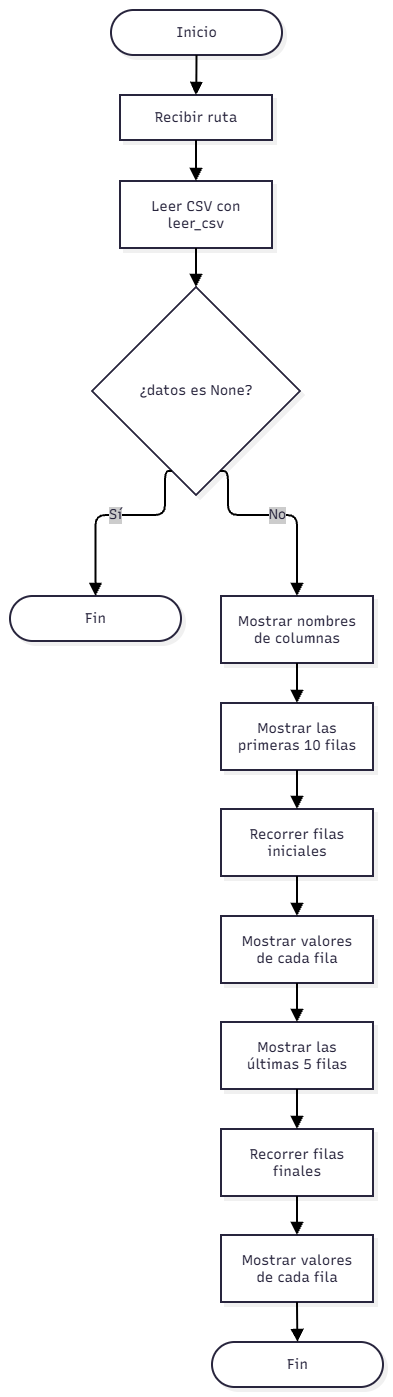

The diagram above was exported from draw.io. Its source (the exported page's mxGraphModel, read from the mxfile embedded in the PNG):
<mxGraphModel dx="1585" dy="917" grid="1" gridSize="10" guides="1" tooltips="1" connect="1" arrows="1" fold="1" page="1" pageScale="1" pageWidth="827" pageHeight="1169" math="0" shadow="0">
  <root>
    <mxCell id="0" />
    <mxCell id="1" parent="0" />
    <UserObject label="" mermaidData="{&#10;  &quot;data&quot;: &quot;graph TD\n    A([Inicio]) --&gt; B[Recibir ruta]\n    B --&gt; C[Leer CSV con leer_csv]\n    C --&gt; D{¿datos es None?}\n    D -- Sí --&gt; E([Fin])\n    D -- No --&gt; F[Mostrar nombres de columnas]\n    F --&gt; G[Mostrar las primeras 10 filas]\n    G --&gt; H[Recorrer filas iniciales]\n    H --&gt; I[Mostrar valores de cada fila]\n    I --&gt; J[Mostrar las últimas 5 filas]\n    J --&gt; K[Recorrer filas finales]\n    K --&gt; L[Mostrar valores de cada fila]\n    L --&gt; M([Fin])&quot;,&#10;  &quot;config&quot;: null,&#10;  &quot;version&quot;: &quot;12&quot;&#10;}" id="yOTM2x8F0GBJ8dj6FlO1-257">
      <mxCell connectable="0" parent="1" style="group;transparentBounds=1;editIcon=1;lockedGroup=0;groupPadding=10;" vertex="1">
        <mxGeometry as="geometry" />
      </mxCell>
    </UserObject>
    <UserObject label="Inicio" mermaidId="n:A" mermaidBaseStyle="html=1;rounded=1;whiteSpace=wrap;arcSize=50;strokeWidth=2;fillColor=#ffffff;strokeColor=#28253D;fontColor=#28253D;fontFamily=Recursive;fontSize=14;shadow=1;shadowColor=#000000;shadowOffsetX=4;shadowOffsetY=4;shadowBlur=0;shadowOpacity=6;" mermaidBaseValue="Inicio" id="yOTM2x8F0GBJ8dj6FlO1-258">
      <mxCell parent="yOTM2x8F0GBJ8dj6FlO1-257" style="html=1;rounded=1;whiteSpace=wrap;arcSize=50;strokeWidth=2;fillColor=#ffffff;strokeColor=#28253D;fontColor=#28253D;fontFamily=Recursive;fontSize=14;shadow=1;shadowColor=#000000;shadowOffsetX=4;shadowOffsetY=4;shadowBlur=0;shadowOpacity=6;fontSource=https%3A%2F%2Ffonts.googleapis.com%2Fcss%3Ffamily%3DRecursive;" vertex="1">
        <mxGeometry height="45" width="171" x="131" y="240" as="geometry" />
      </mxCell>
    </UserObject>
    <UserObject label="Recibir ruta" mermaidId="n:B" mermaidBaseStyle="html=1;whiteSpace=wrap;strokeWidth=2;fillColor=#ffffff;strokeColor=#28253D;fontColor=#28253D;fontFamily=Recursive;fontSize=14;shadow=1;shadowColor=#000000;shadowOffsetX=4;shadowOffsetY=4;shadowBlur=0;shadowOpacity=6;" mermaidBaseValue="Recibir ruta" id="yOTM2x8F0GBJ8dj6FlO1-259">
      <mxCell parent="yOTM2x8F0GBJ8dj6FlO1-257" style="html=1;whiteSpace=wrap;strokeWidth=2;fillColor=#ffffff;strokeColor=#28253D;fontColor=#28253D;fontFamily=Recursive;fontSize=14;shadow=1;shadowColor=#000000;shadowOffsetX=4;shadowOffsetY=4;shadowBlur=0;shadowOpacity=6;fontSource=https%3A%2F%2Ffonts.googleapis.com%2Fcss%3Ffamily%3DRecursive;" vertex="1">
        <mxGeometry height="45" width="152" x="140" y="325" as="geometry" />
      </mxCell>
    </UserObject>
    <UserObject label="Leer CSV con leer_csv" mermaidId="n:C" mermaidBaseStyle="html=1;whiteSpace=wrap;strokeWidth=2;fillColor=#ffffff;strokeColor=#28253D;fontColor=#28253D;fontFamily=Recursive;fontSize=14;shadow=1;shadowColor=#000000;shadowOffsetX=4;shadowOffsetY=4;shadowBlur=0;shadowOpacity=6;" mermaidBaseValue="Leer CSV con leer_csv" id="yOTM2x8F0GBJ8dj6FlO1-260">
      <mxCell parent="yOTM2x8F0GBJ8dj6FlO1-257" style="html=1;whiteSpace=wrap;strokeWidth=2;fillColor=#ffffff;strokeColor=#28253D;fontColor=#28253D;fontFamily=Recursive;fontSize=14;shadow=1;shadowColor=#000000;shadowOffsetX=4;shadowOffsetY=4;shadowBlur=0;shadowOpacity=6;labelWidth=120;fontSource=https%3A%2F%2Ffonts.googleapis.com%2Fcss%3Ffamily%3DRecursive;" vertex="1">
        <mxGeometry height="67" width="152" x="140" y="411" as="geometry" />
      </mxCell>
    </UserObject>
    <UserObject label="¿datos es None?" mermaidId="n:D" mermaidBaseStyle="rhombus;html=1;strokeWidth=2;whiteSpace=wrap;fillColor=#ffffff;strokeColor=#28253D;fontColor=#28253D;fontFamily=Recursive;fontSize=14;shadow=1;shadowColor=#000000;shadowOffsetX=4;shadowOffsetY=4;shadowBlur=0;shadowOpacity=6;" mermaidBaseValue="¿datos es None?" id="yOTM2x8F0GBJ8dj6FlO1-261">
      <mxCell parent="yOTM2x8F0GBJ8dj6FlO1-257" style="rhombus;html=1;strokeWidth=2;whiteSpace=wrap;fillColor=#ffffff;strokeColor=#28253D;fontColor=#28253D;fontFamily=Recursive;fontSize=14;shadow=1;shadowColor=#000000;shadowOffsetX=4;shadowOffsetY=4;shadowBlur=0;shadowOpacity=6;fontSource=https%3A%2F%2Ffonts.googleapis.com%2Fcss%3Ffamily%3DRecursive;" vertex="1">
        <mxGeometry height="208" width="208" x="112" y="517" as="geometry" />
      </mxCell>
    </UserObject>
    <UserObject label="Fin" mermaidId="n:E" mermaidBaseStyle="html=1;rounded=1;whiteSpace=wrap;arcSize=50;strokeWidth=2;fillColor=#ffffff;strokeColor=#28253D;fontColor=#28253D;fontFamily=Recursive;fontSize=14;shadow=1;shadowColor=#000000;shadowOffsetX=4;shadowOffsetY=4;shadowBlur=0;shadowOpacity=6;" mermaidBaseValue="Fin" id="yOTM2x8F0GBJ8dj6FlO1-262">
      <mxCell parent="yOTM2x8F0GBJ8dj6FlO1-257" style="html=1;rounded=1;whiteSpace=wrap;arcSize=50;strokeWidth=2;fillColor=#ffffff;strokeColor=#28253D;fontColor=#28253D;fontFamily=Recursive;fontSize=14;shadow=1;shadowColor=#000000;shadowOffsetX=4;shadowOffsetY=4;shadowBlur=0;shadowOpacity=6;fontSource=https%3A%2F%2Ffonts.googleapis.com%2Fcss%3Ffamily%3DRecursive;" vertex="1">
        <mxGeometry height="45" width="171" x="30" y="826" as="geometry" />
      </mxCell>
    </UserObject>
    <UserObject label="Mostrar nombres de columnas" mermaidId="n:F" mermaidBaseStyle="html=1;whiteSpace=wrap;strokeWidth=2;fillColor=#ffffff;strokeColor=#28253D;fontColor=#28253D;fontFamily=Recursive;fontSize=14;shadow=1;shadowColor=#000000;shadowOffsetX=4;shadowOffsetY=4;shadowBlur=0;shadowOpacity=6;" mermaidBaseValue="Mostrar nombres de columnas" id="yOTM2x8F0GBJ8dj6FlO1-263">
      <mxCell parent="yOTM2x8F0GBJ8dj6FlO1-257" style="html=1;whiteSpace=wrap;strokeWidth=2;fillColor=#ffffff;strokeColor=#28253D;fontColor=#28253D;fontFamily=Recursive;fontSize=14;shadow=1;shadowColor=#000000;shadowOffsetX=4;shadowOffsetY=4;shadowBlur=0;shadowOpacity=6;labelWidth=120;fontSource=https%3A%2F%2Ffonts.googleapis.com%2Fcss%3Ffamily%3DRecursive;" vertex="1">
        <mxGeometry height="67" width="152" x="241" y="826" as="geometry" />
      </mxCell>
    </UserObject>
    <UserObject label="Mostrar las primeras 10 filas" mermaidId="n:G" mermaidBaseStyle="html=1;whiteSpace=wrap;strokeWidth=2;fillColor=#ffffff;strokeColor=#28253D;fontColor=#28253D;fontFamily=Recursive;fontSize=14;shadow=1;shadowColor=#000000;shadowOffsetX=4;shadowOffsetY=4;shadowBlur=0;shadowOpacity=6;" mermaidBaseValue="Mostrar las primeras 10 filas" id="yOTM2x8F0GBJ8dj6FlO1-264">
      <mxCell parent="yOTM2x8F0GBJ8dj6FlO1-257" style="html=1;whiteSpace=wrap;strokeWidth=2;fillColor=#ffffff;strokeColor=#28253D;fontColor=#28253D;fontFamily=Recursive;fontSize=14;shadow=1;shadowColor=#000000;shadowOffsetX=4;shadowOffsetY=4;shadowBlur=0;shadowOpacity=6;labelWidth=120;fontSource=https%3A%2F%2Ffonts.googleapis.com%2Fcss%3Ffamily%3DRecursive;" vertex="1">
        <mxGeometry height="67" width="152" x="241" y="933" as="geometry" />
      </mxCell>
    </UserObject>
    <UserObject label="Recorrer filas iniciales" mermaidId="n:H" mermaidBaseStyle="html=1;whiteSpace=wrap;strokeWidth=2;fillColor=#ffffff;strokeColor=#28253D;fontColor=#28253D;fontFamily=Recursive;fontSize=14;shadow=1;shadowColor=#000000;shadowOffsetX=4;shadowOffsetY=4;shadowBlur=0;shadowOpacity=6;" mermaidBaseValue="Recorrer filas iniciales" id="yOTM2x8F0GBJ8dj6FlO1-265">
      <mxCell parent="yOTM2x8F0GBJ8dj6FlO1-257" style="html=1;whiteSpace=wrap;strokeWidth=2;fillColor=#ffffff;strokeColor=#28253D;fontColor=#28253D;fontFamily=Recursive;fontSize=14;shadow=1;shadowColor=#000000;shadowOffsetX=4;shadowOffsetY=4;shadowBlur=0;shadowOpacity=6;labelWidth=120;fontSource=https%3A%2F%2Ffonts.googleapis.com%2Fcss%3Ffamily%3DRecursive;" vertex="1">
        <mxGeometry height="67" width="152" x="241" y="1039" as="geometry" />
      </mxCell>
    </UserObject>
    <UserObject label="Mostrar valores de cada fila" mermaidId="n:I" mermaidBaseStyle="html=1;whiteSpace=wrap;strokeWidth=2;fillColor=#ffffff;strokeColor=#28253D;fontColor=#28253D;fontFamily=Recursive;fontSize=14;shadow=1;shadowColor=#000000;shadowOffsetX=4;shadowOffsetY=4;shadowBlur=0;shadowOpacity=6;" mermaidBaseValue="Mostrar valores de cada fila" id="yOTM2x8F0GBJ8dj6FlO1-266">
      <mxCell parent="yOTM2x8F0GBJ8dj6FlO1-257" style="html=1;whiteSpace=wrap;strokeWidth=2;fillColor=#ffffff;strokeColor=#28253D;fontColor=#28253D;fontFamily=Recursive;fontSize=14;shadow=1;shadowColor=#000000;shadowOffsetX=4;shadowOffsetY=4;shadowBlur=0;shadowOpacity=6;labelWidth=120;fontSource=https%3A%2F%2Ffonts.googleapis.com%2Fcss%3Ffamily%3DRecursive;" vertex="1">
        <mxGeometry height="67" width="152" x="241" y="1146" as="geometry" />
      </mxCell>
    </UserObject>
    <UserObject label="Mostrar las últimas 5 filas" mermaidId="n:J" mermaidBaseStyle="html=1;whiteSpace=wrap;strokeWidth=2;fillColor=#ffffff;strokeColor=#28253D;fontColor=#28253D;fontFamily=Recursive;fontSize=14;shadow=1;shadowColor=#000000;shadowOffsetX=4;shadowOffsetY=4;shadowBlur=0;shadowOpacity=6;" mermaidBaseValue="Mostrar las últimas 5 filas" id="yOTM2x8F0GBJ8dj6FlO1-267">
      <mxCell parent="yOTM2x8F0GBJ8dj6FlO1-257" style="html=1;whiteSpace=wrap;strokeWidth=2;fillColor=#ffffff;strokeColor=#28253D;fontColor=#28253D;fontFamily=Recursive;fontSize=14;shadow=1;shadowColor=#000000;shadowOffsetX=4;shadowOffsetY=4;shadowBlur=0;shadowOpacity=6;labelWidth=120;fontSource=https%3A%2F%2Ffonts.googleapis.com%2Fcss%3Ffamily%3DRecursive;" vertex="1">
        <mxGeometry height="67" width="152" x="241" y="1252" as="geometry" />
      </mxCell>
    </UserObject>
    <UserObject label="Recorrer filas finales" mermaidId="n:K" mermaidBaseStyle="html=1;whiteSpace=wrap;strokeWidth=2;fillColor=#ffffff;strokeColor=#28253D;fontColor=#28253D;fontFamily=Recursive;fontSize=14;shadow=1;shadowColor=#000000;shadowOffsetX=4;shadowOffsetY=4;shadowBlur=0;shadowOpacity=6;" mermaidBaseValue="Recorrer filas finales" id="yOTM2x8F0GBJ8dj6FlO1-268">
      <mxCell parent="yOTM2x8F0GBJ8dj6FlO1-257" style="html=1;whiteSpace=wrap;strokeWidth=2;fillColor=#ffffff;strokeColor=#28253D;fontColor=#28253D;fontFamily=Recursive;fontSize=14;shadow=1;shadowColor=#000000;shadowOffsetX=4;shadowOffsetY=4;shadowBlur=0;shadowOpacity=6;labelWidth=120;fontSource=https%3A%2F%2Ffonts.googleapis.com%2Fcss%3Ffamily%3DRecursive;" vertex="1">
        <mxGeometry height="67" width="152" x="241" y="1359" as="geometry" />
      </mxCell>
    </UserObject>
    <UserObject label="Mostrar valores de cada fila" mermaidId="n:L" mermaidBaseStyle="html=1;whiteSpace=wrap;strokeWidth=2;fillColor=#ffffff;strokeColor=#28253D;fontColor=#28253D;fontFamily=Recursive;fontSize=14;shadow=1;shadowColor=#000000;shadowOffsetX=4;shadowOffsetY=4;shadowBlur=0;shadowOpacity=6;" mermaidBaseValue="Mostrar valores de cada fila" id="yOTM2x8F0GBJ8dj6FlO1-269">
      <mxCell parent="yOTM2x8F0GBJ8dj6FlO1-257" style="html=1;whiteSpace=wrap;strokeWidth=2;fillColor=#ffffff;strokeColor=#28253D;fontColor=#28253D;fontFamily=Recursive;fontSize=14;shadow=1;shadowColor=#000000;shadowOffsetX=4;shadowOffsetY=4;shadowBlur=0;shadowOpacity=6;labelWidth=120;fontSource=https%3A%2F%2Ffonts.googleapis.com%2Fcss%3Ffamily%3DRecursive;" vertex="1">
        <mxGeometry height="67" width="152" x="241" y="1465" as="geometry" />
      </mxCell>
    </UserObject>
    <UserObject label="Fin" mermaidId="n:M" mermaidBaseStyle="html=1;rounded=1;whiteSpace=wrap;arcSize=50;strokeWidth=2;fillColor=#ffffff;strokeColor=#28253D;fontColor=#28253D;fontFamily=Recursive;fontSize=14;shadow=1;shadowColor=#000000;shadowOffsetX=4;shadowOffsetY=4;shadowBlur=0;shadowOpacity=6;" mermaidBaseValue="Fin" id="yOTM2x8F0GBJ8dj6FlO1-270">
      <mxCell parent="yOTM2x8F0GBJ8dj6FlO1-257" style="html=1;rounded=1;whiteSpace=wrap;arcSize=50;strokeWidth=2;fillColor=#ffffff;strokeColor=#28253D;fontColor=#28253D;fontFamily=Recursive;fontSize=14;shadow=1;shadowColor=#000000;shadowOffsetX=4;shadowOffsetY=4;shadowBlur=0;shadowOpacity=6;fontSource=https%3A%2F%2Ffonts.googleapis.com%2Fcss%3Ffamily%3DRecursive;" vertex="1">
        <mxGeometry height="45" width="171" x="232" y="1572" as="geometry" />
      </mxCell>
    </UserObject>
    <UserObject label="" mermaidId="e:A-&gt;B#0" mermaidBaseStyle="edgeStyle=orthogonalEdgeStyle;rounded=1;curved=0;startArrow=none;endArrow=block;endSize=8;jumpStyle=arc;jumpSize=12;strokeColor=#000000;exitX=0.5;exitY=1;entryX=0.5;entryY=0.01;strokeWidth=2;targetPerimeterSpacing=4;" mermaidBaseValue="" id="yOTM2x8F0GBJ8dj6FlO1-271">
      <mxCell edge="1" parent="yOTM2x8F0GBJ8dj6FlO1-257" source="yOTM2x8F0GBJ8dj6FlO1-258" style="edgeStyle=orthogonalEdgeStyle;rounded=1;curved=0;startArrow=none;endArrow=block;endSize=8;jumpStyle=arc;jumpSize=12;strokeColor=#000000;exitX=0.5;exitY=1;entryX=0.5;entryY=0.01;strokeWidth=2;targetPerimeterSpacing=4;" target="yOTM2x8F0GBJ8dj6FlO1-259">
        <mxGeometry relative="1" as="geometry">
          <Array as="points" />
        </mxGeometry>
      </mxCell>
    </UserObject>
    <UserObject label="" mermaidId="e:B-&gt;C#0" mermaidBaseStyle="edgeStyle=orthogonalEdgeStyle;rounded=1;curved=0;startArrow=none;endArrow=block;endSize=8;jumpStyle=arc;jumpSize=12;strokeColor=#000000;exitX=0.5;exitY=1;entryX=0.5;entryY=0;strokeWidth=2;targetPerimeterSpacing=4;" mermaidBaseValue="" id="yOTM2x8F0GBJ8dj6FlO1-272">
      <mxCell edge="1" parent="yOTM2x8F0GBJ8dj6FlO1-257" source="yOTM2x8F0GBJ8dj6FlO1-259" style="edgeStyle=orthogonalEdgeStyle;rounded=1;curved=0;startArrow=none;endArrow=block;endSize=8;jumpStyle=arc;jumpSize=12;strokeColor=#000000;exitX=0.5;exitY=1;entryX=0.5;entryY=0;strokeWidth=2;targetPerimeterSpacing=4;" target="yOTM2x8F0GBJ8dj6FlO1-260">
        <mxGeometry relative="1" as="geometry">
          <Array as="points" />
        </mxGeometry>
      </mxCell>
    </UserObject>
    <UserObject label="" mermaidId="e:C-&gt;D#0" mermaidBaseStyle="edgeStyle=orthogonalEdgeStyle;rounded=1;curved=0;startArrow=none;endArrow=block;endSize=8;jumpStyle=arc;jumpSize=12;strokeColor=#000000;exitX=0.5;exitY=0.99;entryX=0.5;entryY=0;strokeWidth=2;targetPerimeterSpacing=4;" mermaidBaseValue="" id="yOTM2x8F0GBJ8dj6FlO1-273">
      <mxCell edge="1" parent="yOTM2x8F0GBJ8dj6FlO1-257" source="yOTM2x8F0GBJ8dj6FlO1-260" style="edgeStyle=orthogonalEdgeStyle;rounded=1;curved=0;startArrow=none;endArrow=block;endSize=8;jumpStyle=arc;jumpSize=12;strokeColor=#000000;exitX=0.5;exitY=0.99;entryX=0.5;entryY=0;strokeWidth=2;targetPerimeterSpacing=4;" target="yOTM2x8F0GBJ8dj6FlO1-261">
        <mxGeometry relative="1" as="geometry">
          <Array as="points" />
        </mxGeometry>
      </mxCell>
    </UserObject>
    <UserObject label="Sí" mermaidId="e:D-&gt;E#0" mermaidBaseStyle="edgeStyle=orthogonalEdgeStyle;rounded=1;curved=0;startArrow=none;endArrow=block;endSize=8;jumpStyle=arc;jumpSize=12;strokeColor=#000000;html=1;fontSize=16;labelBackgroundColor=#cccccc;fontFamily=Recursive;fontColor=#28253D;exitX=0.35;exitY=1;entryX=0.5;entryY=0;strokeWidth=2;targetPerimeterSpacing=4;" mermaidBaseValue="Sí" id="yOTM2x8F0GBJ8dj6FlO1-274">
      <mxCell edge="1" parent="yOTM2x8F0GBJ8dj6FlO1-257" source="yOTM2x8F0GBJ8dj6FlO1-261" style="edgeStyle=orthogonalEdgeStyle;rounded=1;curved=0;startArrow=none;endArrow=block;endSize=8;jumpStyle=arc;jumpSize=12;strokeColor=#000000;html=1;fontSize=14;labelBackgroundColor=#cccccc;fontFamily=Recursive;fontColor=#28253D;exitX=0.35;exitY=1;entryX=0.5;entryY=0;strokeWidth=2;targetPerimeterSpacing=4;fontSource=https%3A%2F%2Ffonts.googleapis.com%2Fcss%3Ffamily%3DRecursive;" target="yOTM2x8F0GBJ8dj6FlO1-262">
        <mxGeometry relative="1" as="geometry">
          <Array as="points">
            <mxPoint x="185" y="745" />
            <mxPoint x="116" y="745" />
          </Array>
        </mxGeometry>
      </mxCell>
    </UserObject>
    <UserObject label="No" mermaidId="e:D-&gt;F#0" mermaidBaseStyle="edgeStyle=orthogonalEdgeStyle;rounded=1;curved=0;startArrow=none;endArrow=block;endSize=8;jumpStyle=arc;jumpSize=12;strokeColor=#000000;html=1;fontSize=16;labelBackgroundColor=#cccccc;fontFamily=Recursive;fontColor=#28253D;exitX=0.65;exitY=1;entryX=0.5;entryY=0;strokeWidth=2;targetPerimeterSpacing=4;" mermaidBaseValue="No" id="yOTM2x8F0GBJ8dj6FlO1-275">
      <mxCell edge="1" parent="yOTM2x8F0GBJ8dj6FlO1-257" source="yOTM2x8F0GBJ8dj6FlO1-261" style="edgeStyle=orthogonalEdgeStyle;rounded=1;curved=0;startArrow=none;endArrow=block;endSize=8;jumpStyle=arc;jumpSize=12;strokeColor=#000000;html=1;fontSize=14;labelBackgroundColor=#cccccc;fontFamily=Recursive;fontColor=#28253D;exitX=0.65;exitY=1;entryX=0.5;entryY=0;strokeWidth=2;targetPerimeterSpacing=4;fontSource=https%3A%2F%2Ffonts.googleapis.com%2Fcss%3Ffamily%3DRecursive;" target="yOTM2x8F0GBJ8dj6FlO1-263">
        <mxGeometry relative="1" as="geometry">
          <Array as="points">
            <mxPoint x="248" y="745" />
            <mxPoint x="317" y="745" />
          </Array>
        </mxGeometry>
      </mxCell>
    </UserObject>
    <UserObject label="" mermaidId="e:F-&gt;G#0" mermaidBaseStyle="edgeStyle=orthogonalEdgeStyle;rounded=1;curved=0;startArrow=none;endArrow=block;endSize=8;jumpStyle=arc;jumpSize=12;strokeColor=#000000;exitX=0.5;exitY=0.99;entryX=0.5;entryY=0;strokeWidth=2;targetPerimeterSpacing=4;" mermaidBaseValue="" id="yOTM2x8F0GBJ8dj6FlO1-276">
      <mxCell edge="1" parent="yOTM2x8F0GBJ8dj6FlO1-257" source="yOTM2x8F0GBJ8dj6FlO1-263" style="edgeStyle=orthogonalEdgeStyle;rounded=1;curved=0;startArrow=none;endArrow=block;endSize=8;jumpStyle=arc;jumpSize=12;strokeColor=#000000;exitX=0.5;exitY=0.99;entryX=0.5;entryY=0;strokeWidth=2;targetPerimeterSpacing=4;" target="yOTM2x8F0GBJ8dj6FlO1-264">
        <mxGeometry relative="1" as="geometry">
          <Array as="points" />
        </mxGeometry>
      </mxCell>
    </UserObject>
    <UserObject label="" mermaidId="e:G-&gt;H#0" mermaidBaseStyle="edgeStyle=orthogonalEdgeStyle;rounded=1;curved=0;startArrow=none;endArrow=block;endSize=8;jumpStyle=arc;jumpSize=12;strokeColor=#000000;exitX=0.5;exitY=0.99;entryX=0.5;entryY=0;strokeWidth=2;targetPerimeterSpacing=4;" mermaidBaseValue="" id="yOTM2x8F0GBJ8dj6FlO1-277">
      <mxCell edge="1" parent="yOTM2x8F0GBJ8dj6FlO1-257" source="yOTM2x8F0GBJ8dj6FlO1-264" style="edgeStyle=orthogonalEdgeStyle;rounded=1;curved=0;startArrow=none;endArrow=block;endSize=8;jumpStyle=arc;jumpSize=12;strokeColor=#000000;exitX=0.5;exitY=0.99;entryX=0.5;entryY=0;strokeWidth=2;targetPerimeterSpacing=4;" target="yOTM2x8F0GBJ8dj6FlO1-265">
        <mxGeometry relative="1" as="geometry">
          <Array as="points" />
        </mxGeometry>
      </mxCell>
    </UserObject>
    <UserObject label="" mermaidId="e:H-&gt;I#0" mermaidBaseStyle="edgeStyle=orthogonalEdgeStyle;rounded=1;curved=0;startArrow=none;endArrow=block;endSize=8;jumpStyle=arc;jumpSize=12;strokeColor=#000000;exitX=0.5;exitY=0.99;entryX=0.5;entryY=0;strokeWidth=2;targetPerimeterSpacing=4;" mermaidBaseValue="" id="yOTM2x8F0GBJ8dj6FlO1-278">
      <mxCell edge="1" parent="yOTM2x8F0GBJ8dj6FlO1-257" source="yOTM2x8F0GBJ8dj6FlO1-265" style="edgeStyle=orthogonalEdgeStyle;rounded=1;curved=0;startArrow=none;endArrow=block;endSize=8;jumpStyle=arc;jumpSize=12;strokeColor=#000000;exitX=0.5;exitY=0.99;entryX=0.5;entryY=0;strokeWidth=2;targetPerimeterSpacing=4;" target="yOTM2x8F0GBJ8dj6FlO1-266">
        <mxGeometry relative="1" as="geometry">
          <Array as="points" />
        </mxGeometry>
      </mxCell>
    </UserObject>
    <UserObject label="" mermaidId="e:I-&gt;J#0" mermaidBaseStyle="edgeStyle=orthogonalEdgeStyle;rounded=1;curved=0;startArrow=none;endArrow=block;endSize=8;jumpStyle=arc;jumpSize=12;strokeColor=#000000;exitX=0.5;exitY=0.99;entryX=0.5;entryY=0;strokeWidth=2;targetPerimeterSpacing=4;" mermaidBaseValue="" id="yOTM2x8F0GBJ8dj6FlO1-279">
      <mxCell edge="1" parent="yOTM2x8F0GBJ8dj6FlO1-257" source="yOTM2x8F0GBJ8dj6FlO1-266" style="edgeStyle=orthogonalEdgeStyle;rounded=1;curved=0;startArrow=none;endArrow=block;endSize=8;jumpStyle=arc;jumpSize=12;strokeColor=#000000;exitX=0.5;exitY=0.99;entryX=0.5;entryY=0;strokeWidth=2;targetPerimeterSpacing=4;" target="yOTM2x8F0GBJ8dj6FlO1-267">
        <mxGeometry relative="1" as="geometry">
          <Array as="points" />
        </mxGeometry>
      </mxCell>
    </UserObject>
    <UserObject label="" mermaidId="e:J-&gt;K#0" mermaidBaseStyle="edgeStyle=orthogonalEdgeStyle;rounded=1;curved=0;startArrow=none;endArrow=block;endSize=8;jumpStyle=arc;jumpSize=12;strokeColor=#000000;exitX=0.5;exitY=0.99;entryX=0.5;entryY=0;strokeWidth=2;targetPerimeterSpacing=4;" mermaidBaseValue="" id="yOTM2x8F0GBJ8dj6FlO1-280">
      <mxCell edge="1" parent="yOTM2x8F0GBJ8dj6FlO1-257" source="yOTM2x8F0GBJ8dj6FlO1-267" style="edgeStyle=orthogonalEdgeStyle;rounded=1;curved=0;startArrow=none;endArrow=block;endSize=8;jumpStyle=arc;jumpSize=12;strokeColor=#000000;exitX=0.5;exitY=0.99;entryX=0.5;entryY=0;strokeWidth=2;targetPerimeterSpacing=4;" target="yOTM2x8F0GBJ8dj6FlO1-268">
        <mxGeometry relative="1" as="geometry">
          <Array as="points" />
        </mxGeometry>
      </mxCell>
    </UserObject>
    <UserObject label="" mermaidId="e:K-&gt;L#0" mermaidBaseStyle="edgeStyle=orthogonalEdgeStyle;rounded=1;curved=0;startArrow=none;endArrow=block;endSize=8;jumpStyle=arc;jumpSize=12;strokeColor=#000000;exitX=0.5;exitY=0.99;entryX=0.5;entryY=0;strokeWidth=2;targetPerimeterSpacing=4;" mermaidBaseValue="" id="yOTM2x8F0GBJ8dj6FlO1-281">
      <mxCell edge="1" parent="yOTM2x8F0GBJ8dj6FlO1-257" source="yOTM2x8F0GBJ8dj6FlO1-268" style="edgeStyle=orthogonalEdgeStyle;rounded=1;curved=0;startArrow=none;endArrow=block;endSize=8;jumpStyle=arc;jumpSize=12;strokeColor=#000000;exitX=0.5;exitY=0.99;entryX=0.5;entryY=0;strokeWidth=2;targetPerimeterSpacing=4;" target="yOTM2x8F0GBJ8dj6FlO1-269">
        <mxGeometry relative="1" as="geometry">
          <Array as="points" />
        </mxGeometry>
      </mxCell>
    </UserObject>
    <UserObject label="" mermaidId="e:L-&gt;M#0" mermaidBaseStyle="edgeStyle=orthogonalEdgeStyle;rounded=1;curved=0;startArrow=none;endArrow=block;endSize=8;jumpStyle=arc;jumpSize=12;strokeColor=#000000;exitX=0.5;exitY=0.99;entryX=0.5;entryY=0;strokeWidth=2;targetPerimeterSpacing=4;" mermaidBaseValue="" id="yOTM2x8F0GBJ8dj6FlO1-282">
      <mxCell edge="1" parent="yOTM2x8F0GBJ8dj6FlO1-257" source="yOTM2x8F0GBJ8dj6FlO1-269" style="edgeStyle=orthogonalEdgeStyle;rounded=1;curved=0;startArrow=none;endArrow=block;endSize=8;jumpStyle=arc;jumpSize=12;strokeColor=#000000;exitX=0.5;exitY=0.99;entryX=0.5;entryY=0;strokeWidth=2;targetPerimeterSpacing=4;" target="yOTM2x8F0GBJ8dj6FlO1-270">
        <mxGeometry relative="1" as="geometry">
          <Array as="points" />
        </mxGeometry>
      </mxCell>
    </UserObject>
  </root>
</mxGraphModel>